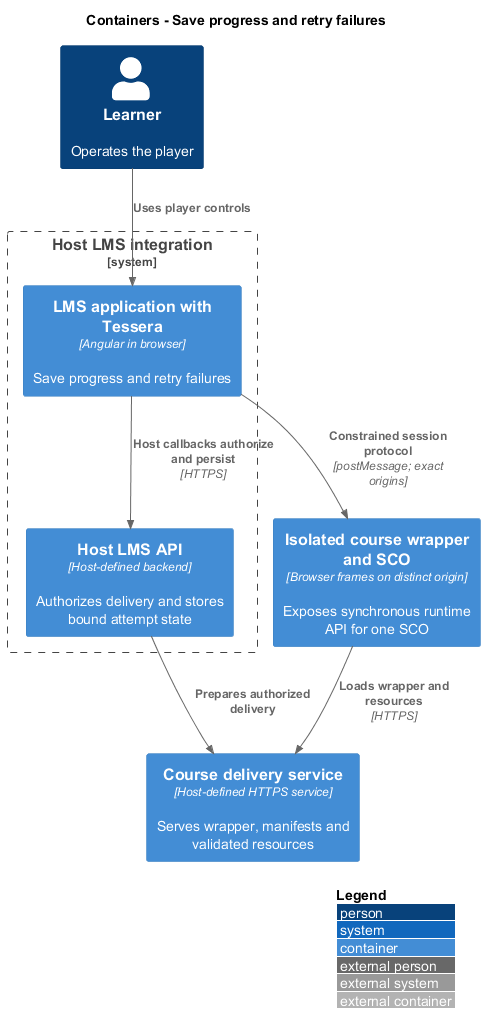

The diagram above was rendered by PlantUML. Its source (embedded in the PNG):
@startuml
!include <C4/C4_Container>
LAYOUT_WITH_LEGEND()
title Containers - Save progress and retry failures

Person(learner, "Learner", "Operates the player")
System_Boundary(lms, "Host LMS integration") {
  Container(frontend, "LMS application with Tessera", "Angular in browser", "Save progress and retry failures")
  Container(api, "Host LMS API", "Host-defined backend", "Authorizes delivery and stores bound attempt state")
}
Container(course, "Isolated course wrapper and SCO", "Browser frames on distinct origin", "Exposes synchronous runtime API for one SCO")
Container(delivery, "Course delivery service", "Host-defined HTTPS service", "Serves wrapper, manifests and validated resources")
Rel(learner, frontend, "Uses player controls")
Rel(frontend, api, "Host callbacks authorize and persist", "HTTPS")
Rel(frontend, course, "Constrained session protocol", "postMessage; exact origins")
Rel(course, delivery, "Loads wrapper and resources", "HTTPS")
Rel(api, delivery, "Prepares authorized delivery")
@enduml